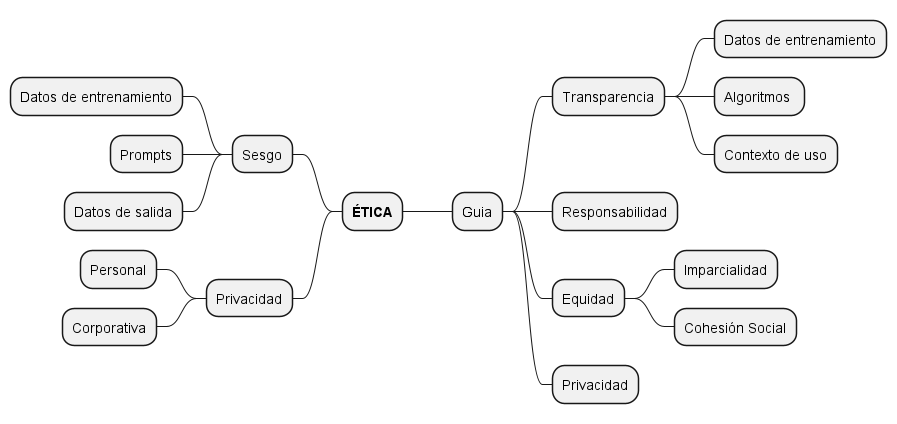

The diagram above was rendered by PlantUML. Its source (embedded in the PNG):
@startmindmap

- <b>ÉTICA</b>

-- Sesgo
--- Datos de entrenamiento
--- Prompts
--- Datos de salida
-- Privacidad
--- Personal
--- Corporativa

++ Guia

+++ Transparencia
++++ Datos de entrenamiento
++++ Algoritmos 
++++ Contexto de uso

+++ Responsabilidad


+++ Equidad
++++ Imparcialidad
++++ Cohesión Social


+++ Privacidad


@endmindmap